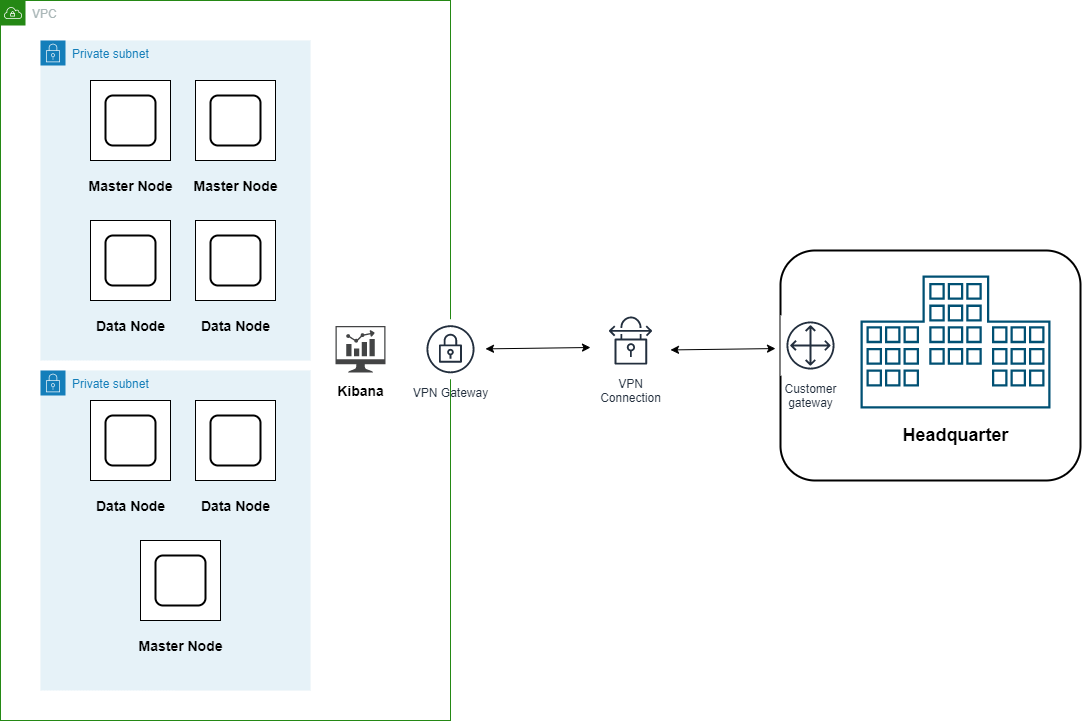

The diagram above was exported from draw.io. Its source (the exported page's mxGraphModel, read from the mxfile embedded in the PNG):
<mxGraphModel dx="1422" dy="822" grid="1" gridSize="10" guides="1" tooltips="1" connect="1" arrows="1" fold="1" page="1" pageScale="1" pageWidth="1169" pageHeight="827" math="0" shadow="0">
  <root>
    <mxCell id="0" />
    <mxCell id="1" parent="0" />
    <mxCell id="oZv7QeYNUcLM8ueLJRJP-41" value="" style="rounded=1;whiteSpace=wrap;html=1;strokeWidth=2;" vertex="1" parent="1">
      <mxGeometry x="860" y="340" width="300" height="230" as="geometry" />
    </mxCell>
    <mxCell id="oZv7QeYNUcLM8ueLJRJP-24" value="VPC" style="points=[[0,0],[0.25,0],[0.5,0],[0.75,0],[1,0],[1,0.25],[1,0.5],[1,0.75],[1,1],[0.75,1],[0.5,1],[0.25,1],[0,1],[0,0.75],[0,0.5],[0,0.25]];outlineConnect=0;gradientColor=none;html=1;whiteSpace=wrap;fontSize=12;fontStyle=0;shape=mxgraph.aws4.group;grIcon=mxgraph.aws4.group_vpc;strokeColor=#248814;fillColor=none;verticalAlign=top;align=left;spacingLeft=30;fontColor=#AAB7B8;dashed=0;" vertex="1" parent="1">
      <mxGeometry x="80" y="90" width="450" height="720" as="geometry" />
    </mxCell>
    <mxCell id="oZv7QeYNUcLM8ueLJRJP-23" value="Private subnet" style="points=[[0,0],[0.25,0],[0.5,0],[0.75,0],[1,0],[1,0.25],[1,0.5],[1,0.75],[1,1],[0.75,1],[0.5,1],[0.25,1],[0,1],[0,0.75],[0,0.5],[0,0.25]];outlineConnect=0;gradientColor=none;html=1;whiteSpace=wrap;fontSize=12;fontStyle=0;shape=mxgraph.aws4.group;grIcon=mxgraph.aws4.group_security_group;grStroke=0;strokeColor=#147EBA;fillColor=#E6F2F8;verticalAlign=top;align=left;spacingLeft=30;fontColor=#147EBA;dashed=0;" vertex="1" parent="1">
      <mxGeometry x="120" y="460" width="270" height="320" as="geometry" />
    </mxCell>
    <mxCell id="oZv7QeYNUcLM8ueLJRJP-22" value="Private subnet" style="points=[[0,0],[0.25,0],[0.5,0],[0.75,0],[1,0],[1,0.25],[1,0.5],[1,0.75],[1,1],[0.75,1],[0.5,1],[0.25,1],[0,1],[0,0.75],[0,0.5],[0,0.25]];outlineConnect=0;gradientColor=none;html=1;whiteSpace=wrap;fontSize=12;fontStyle=0;shape=mxgraph.aws4.group;grIcon=mxgraph.aws4.group_security_group;grStroke=0;strokeColor=#147EBA;fillColor=#E6F2F8;verticalAlign=top;align=left;spacingLeft=30;fontColor=#147EBA;dashed=0;" vertex="1" parent="1">
      <mxGeometry x="120" y="130" width="270" height="320" as="geometry" />
    </mxCell>
    <mxCell id="oZv7QeYNUcLM8ueLJRJP-2" value="" style="whiteSpace=wrap;html=1;aspect=fixed;" vertex="1" parent="1">
      <mxGeometry x="275" y="310" width="80" height="80" as="geometry" />
    </mxCell>
    <mxCell id="oZv7QeYNUcLM8ueLJRJP-1" value="" style="rounded=1;whiteSpace=wrap;html=1;strokeWidth=2;" vertex="1" parent="1">
      <mxGeometry x="290" y="325" width="50" height="50" as="geometry" />
    </mxCell>
    <mxCell id="oZv7QeYNUcLM8ueLJRJP-3" value="&lt;font style=&quot;font-size: 14px&quot;&gt;&lt;b&gt;Data Node&lt;/b&gt;&lt;/font&gt;" style="text;html=1;align=center;verticalAlign=middle;resizable=0;points=[];autosize=1;" vertex="1" parent="1">
      <mxGeometry x="275" y="405" width="80" height="20" as="geometry" />
    </mxCell>
    <mxCell id="oZv7QeYNUcLM8ueLJRJP-4" value="" style="whiteSpace=wrap;html=1;aspect=fixed;" vertex="1" parent="1">
      <mxGeometry x="170" y="310" width="80" height="80" as="geometry" />
    </mxCell>
    <mxCell id="oZv7QeYNUcLM8ueLJRJP-5" value="" style="rounded=1;whiteSpace=wrap;html=1;strokeWidth=2;" vertex="1" parent="1">
      <mxGeometry x="185" y="325" width="50" height="50" as="geometry" />
    </mxCell>
    <mxCell id="oZv7QeYNUcLM8ueLJRJP-6" value="&lt;font style=&quot;font-size: 14px&quot;&gt;&lt;b&gt;Data Node&lt;/b&gt;&lt;/font&gt;" style="text;html=1;align=center;verticalAlign=middle;resizable=0;points=[];autosize=1;" vertex="1" parent="1">
      <mxGeometry x="170" y="405" width="80" height="20" as="geometry" />
    </mxCell>
    <mxCell id="oZv7QeYNUcLM8ueLJRJP-7" value="" style="whiteSpace=wrap;html=1;aspect=fixed;" vertex="1" parent="1">
      <mxGeometry x="275" y="490" width="80" height="80" as="geometry" />
    </mxCell>
    <mxCell id="oZv7QeYNUcLM8ueLJRJP-8" value="" style="rounded=1;whiteSpace=wrap;html=1;strokeWidth=2;" vertex="1" parent="1">
      <mxGeometry x="290" y="505" width="50" height="50" as="geometry" />
    </mxCell>
    <mxCell id="oZv7QeYNUcLM8ueLJRJP-9" value="&lt;font style=&quot;font-size: 14px&quot;&gt;&lt;b&gt;Data Node&lt;/b&gt;&lt;/font&gt;" style="text;html=1;align=center;verticalAlign=middle;resizable=0;points=[];autosize=1;" vertex="1" parent="1">
      <mxGeometry x="275" y="585" width="80" height="20" as="geometry" />
    </mxCell>
    <mxCell id="oZv7QeYNUcLM8ueLJRJP-10" value="" style="whiteSpace=wrap;html=1;aspect=fixed;" vertex="1" parent="1">
      <mxGeometry x="170" y="490" width="80" height="80" as="geometry" />
    </mxCell>
    <mxCell id="oZv7QeYNUcLM8ueLJRJP-11" value="" style="rounded=1;whiteSpace=wrap;html=1;strokeWidth=2;" vertex="1" parent="1">
      <mxGeometry x="185" y="505" width="50" height="50" as="geometry" />
    </mxCell>
    <mxCell id="oZv7QeYNUcLM8ueLJRJP-12" value="&lt;font style=&quot;font-size: 14px&quot;&gt;&lt;b&gt;Data Node&lt;/b&gt;&lt;/font&gt;" style="text;html=1;align=center;verticalAlign=middle;resizable=0;points=[];autosize=1;" vertex="1" parent="1">
      <mxGeometry x="170" y="585" width="80" height="20" as="geometry" />
    </mxCell>
    <mxCell id="oZv7QeYNUcLM8ueLJRJP-13" value="" style="whiteSpace=wrap;html=1;aspect=fixed;" vertex="1" parent="1">
      <mxGeometry x="275" y="170" width="80" height="80" as="geometry" />
    </mxCell>
    <mxCell id="oZv7QeYNUcLM8ueLJRJP-14" value="" style="rounded=1;whiteSpace=wrap;html=1;strokeWidth=2;" vertex="1" parent="1">
      <mxGeometry x="290" y="185" width="50" height="50" as="geometry" />
    </mxCell>
    <mxCell id="oZv7QeYNUcLM8ueLJRJP-15" value="&lt;font style=&quot;font-size: 14px&quot;&gt;&lt;b&gt;Master Node&lt;/b&gt;&lt;/font&gt;" style="text;html=1;align=center;verticalAlign=middle;resizable=0;points=[];autosize=1;" vertex="1" parent="1">
      <mxGeometry x="265" y="265" width="100" height="20" as="geometry" />
    </mxCell>
    <mxCell id="oZv7QeYNUcLM8ueLJRJP-16" value="" style="whiteSpace=wrap;html=1;aspect=fixed;" vertex="1" parent="1">
      <mxGeometry x="170" y="170" width="80" height="80" as="geometry" />
    </mxCell>
    <mxCell id="oZv7QeYNUcLM8ueLJRJP-17" value="" style="rounded=1;whiteSpace=wrap;html=1;strokeWidth=2;" vertex="1" parent="1">
      <mxGeometry x="185" y="185" width="50" height="50" as="geometry" />
    </mxCell>
    <mxCell id="oZv7QeYNUcLM8ueLJRJP-18" value="&lt;font style=&quot;font-size: 14px&quot;&gt;&lt;b&gt;Master Node&lt;/b&gt;&lt;/font&gt;" style="text;html=1;align=center;verticalAlign=middle;resizable=0;points=[];autosize=1;" vertex="1" parent="1">
      <mxGeometry x="160" y="265" width="100" height="20" as="geometry" />
    </mxCell>
    <mxCell id="oZv7QeYNUcLM8ueLJRJP-19" value="" style="whiteSpace=wrap;html=1;aspect=fixed;" vertex="1" parent="1">
      <mxGeometry x="220" y="630" width="80" height="80" as="geometry" />
    </mxCell>
    <mxCell id="oZv7QeYNUcLM8ueLJRJP-20" value="" style="rounded=1;whiteSpace=wrap;html=1;strokeWidth=2;" vertex="1" parent="1">
      <mxGeometry x="235" y="645" width="50" height="50" as="geometry" />
    </mxCell>
    <mxCell id="oZv7QeYNUcLM8ueLJRJP-21" value="&lt;font style=&quot;font-size: 14px&quot;&gt;&lt;b&gt;Master Node&lt;/b&gt;&lt;/font&gt;" style="text;html=1;align=center;verticalAlign=middle;resizable=0;points=[];autosize=1;" vertex="1" parent="1">
      <mxGeometry x="210" y="725" width="100" height="20" as="geometry" />
    </mxCell>
    <mxCell id="oZv7QeYNUcLM8ueLJRJP-25" value="" style="pointerEvents=1;shadow=0;dashed=0;html=1;strokeColor=none;fillColor=#434445;aspect=fixed;labelPosition=center;verticalLabelPosition=bottom;verticalAlign=top;align=center;outlineConnect=0;shape=mxgraph.vvd.nsx_dashboard;" vertex="1" parent="1">
      <mxGeometry x="415" y="415.5" width="50" height="46.5" as="geometry" />
    </mxCell>
    <mxCell id="oZv7QeYNUcLM8ueLJRJP-26" value="&lt;font style=&quot;font-size: 14px&quot;&gt;&lt;b&gt;Kibana&lt;/b&gt;&lt;/font&gt;" style="text;html=1;align=center;verticalAlign=middle;resizable=0;points=[];autosize=1;" vertex="1" parent="1">
      <mxGeometry x="410" y="470" width="60" height="20" as="geometry" />
    </mxCell>
    <mxCell id="oZv7QeYNUcLM8ueLJRJP-27" value="" style="points=[[0.5,0,0],[1,0.34,0],[1,1],[0.75,1,0],[0.5,1,0],[0.25,1,0],[0,1,0],[0,0.34,0],[1,0.67,0],[0,0.67,0],[0.325,0,0],[0.675,0,0]];verticalLabelPosition=bottom;html=1;verticalAlign=top;aspect=fixed;align=center;pointerEvents=1;shape=mxgraph.cisco19.data_center;fillColor=#005073;strokeColor=none;" vertex="1" parent="1">
      <mxGeometry x="940" y="365" width="190" height="133" as="geometry" />
    </mxCell>
    <mxCell id="oZv7QeYNUcLM8ueLJRJP-28" value="&lt;font style=&quot;font-size: 18px&quot;&gt;&lt;b&gt;Headquarter&lt;/b&gt;&lt;/font&gt;" style="text;html=1;align=center;verticalAlign=middle;resizable=0;points=[];autosize=1;" vertex="1" parent="1">
      <mxGeometry x="975" y="515" width="120" height="20" as="geometry" />
    </mxCell>
    <mxCell id="oZv7QeYNUcLM8ueLJRJP-32" value="VPN&#10;Connection" style="outlineConnect=0;fontColor=#232F3E;gradientColor=none;strokeColor=#232F3E;fillColor=#ffffff;dashed=0;verticalLabelPosition=bottom;verticalAlign=top;align=center;html=1;fontSize=12;fontStyle=0;aspect=fixed;shape=mxgraph.aws4.resourceIcon;resIcon=mxgraph.aws4.vpn_connection;" vertex="1" parent="1">
      <mxGeometry x="680" y="400" width="60" height="60" as="geometry" />
    </mxCell>
    <mxCell id="oZv7QeYNUcLM8ueLJRJP-37" value="Customer&#10;gateway" style="outlineConnect=0;fontColor=#232F3E;gradientColor=none;strokeColor=#232F3E;fillColor=#ffffff;dashed=0;verticalLabelPosition=bottom;verticalAlign=top;align=center;html=1;fontSize=12;fontStyle=0;aspect=fixed;shape=mxgraph.aws4.resourceIcon;resIcon=mxgraph.aws4.customer_gateway;" vertex="1" parent="1">
      <mxGeometry x="860" y="405" width="60" height="60" as="geometry" />
    </mxCell>
    <mxCell id="oZv7QeYNUcLM8ueLJRJP-38" value="VPN Gateway" style="outlineConnect=0;fontColor=#232F3E;gradientColor=none;strokeColor=#232F3E;fillColor=#ffffff;dashed=0;verticalLabelPosition=bottom;verticalAlign=top;align=center;html=1;fontSize=12;fontStyle=0;aspect=fixed;shape=mxgraph.aws4.resourceIcon;resIcon=mxgraph.aws4.vpn_gateway;" vertex="1" parent="1">
      <mxGeometry x="500" y="408.75" width="60" height="60" as="geometry" />
    </mxCell>
    <mxCell id="oZv7QeYNUcLM8ueLJRJP-39" value="" style="endArrow=classic;startArrow=classic;html=1;" edge="1" parent="1">
      <mxGeometry width="50" height="50" relative="1" as="geometry">
        <mxPoint x="565" y="438.375" as="sourcePoint" />
        <mxPoint x="670" y="437" as="targetPoint" />
      </mxGeometry>
    </mxCell>
    <mxCell id="oZv7QeYNUcLM8ueLJRJP-40" value="" style="endArrow=classic;startArrow=classic;html=1;" edge="1" parent="1">
      <mxGeometry width="50" height="50" relative="1" as="geometry">
        <mxPoint x="750" y="439.435" as="sourcePoint" />
        <mxPoint x="855" y="438.06" as="targetPoint" />
      </mxGeometry>
    </mxCell>
  </root>
</mxGraphModel>